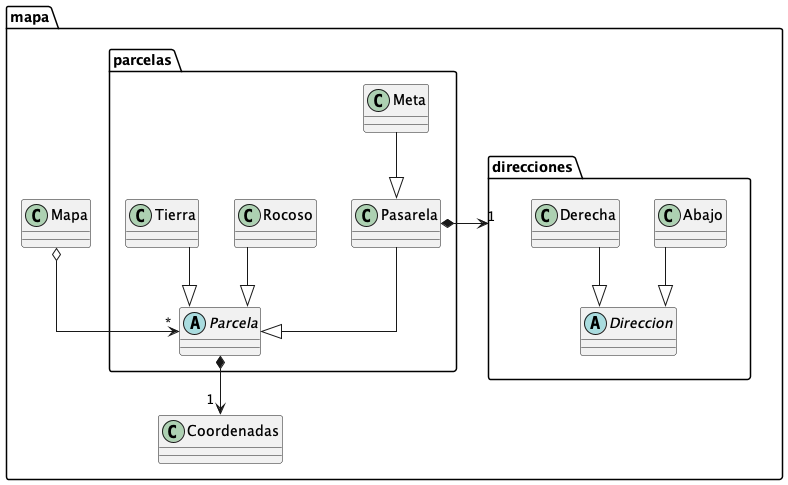

The diagram above was rendered by PlantUML. Its source (embedded in the PNG):
@startuml

top to bottom direction
skinparam linetype ortho

package "mapa"{
package "direcciones"{
    abstract Direccion
    class Abajo
    class Derecha
}
package "parcelas"{
    abstract Parcela
    class Meta
    class Pasarela
    class Rocoso
    class Tierra
}
class Coordenadas
class Mapa
}
Abajo --|>  Direccion
Derecha --|>  Direccion
Mapa o--> "*" Parcela
Meta --|>  Pasarela
Parcela *--> "1 " Coordenadas
Pasarela *-> "1" "direcciones"
Pasarela --|>  Parcela
Rocoso --|>  Parcela
Tierra --|>  Parcela
@enduml